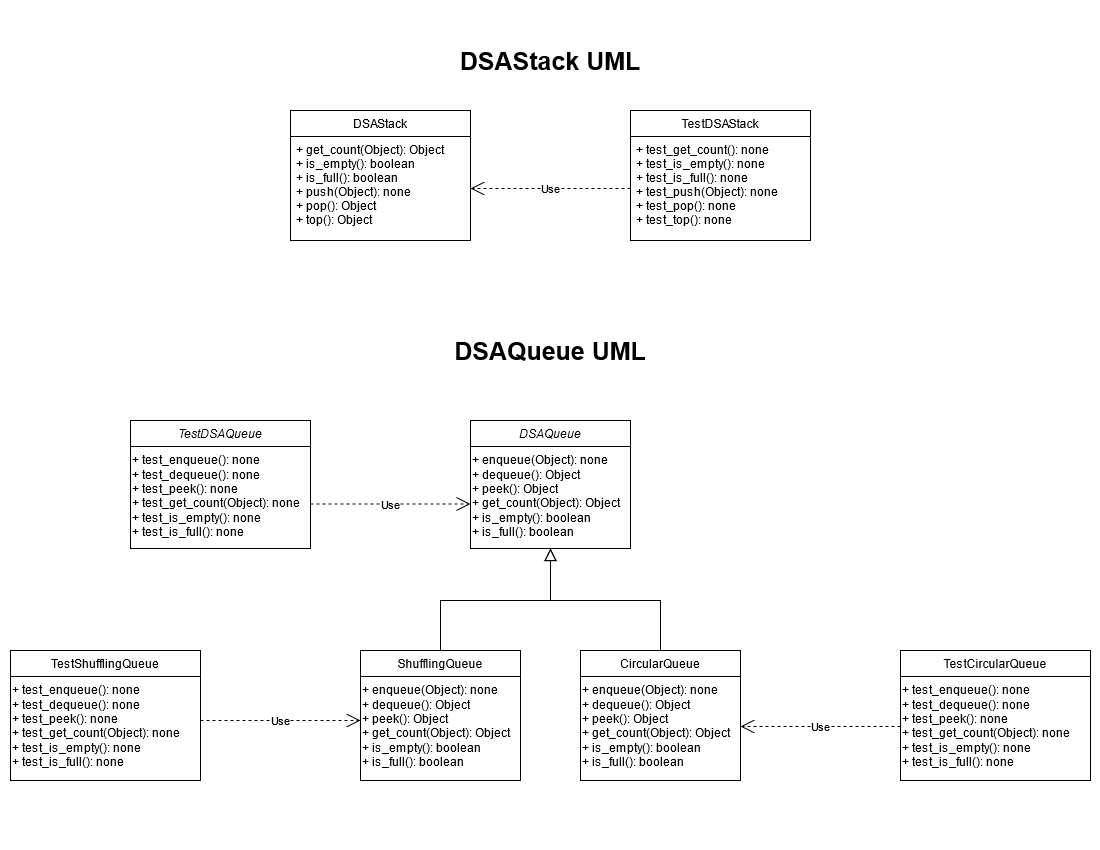

The diagram above was exported from draw.io. Its source (the exported page's mxGraphModel, read from the mxfile embedded in the PNG):
<mxGraphModel dx="2836" dy="878" grid="1" gridSize="10" guides="1" tooltips="1" connect="1" arrows="1" fold="1" page="1" pageScale="1" pageWidth="1100" pageHeight="850" math="0" shadow="0">
  <root>
    <mxCell id="0" />
    <mxCell id="1" parent="0" />
    <mxCell id="2o8YBxsNsomwh-8fUXas-6" value="DSAStack" style="swimlane;fontStyle=0;childLayout=stackLayout;horizontal=1;startSize=26;fillColor=none;horizontalStack=0;resizeParent=1;resizeParentMax=0;resizeLast=0;collapsible=1;marginBottom=0;" parent="1" vertex="1">
      <mxGeometry x="-810" y="110" width="180" height="130" as="geometry" />
    </mxCell>
    <mxCell id="2o8YBxsNsomwh-8fUXas-8" value="+ get_count(Object): Object&#10;+ is_empty(): boolean&#10;+ is_full(): boolean&#10;+ push(Object): none&#10;+ pop(): Object&#10;+ top(): Object&#10;&#10;" style="text;strokeColor=none;fillColor=none;align=left;verticalAlign=top;spacingLeft=4;spacingRight=4;overflow=hidden;rotatable=0;points=[[0,0.5],[1,0.5]];portConstraint=eastwest;" parent="2o8YBxsNsomwh-8fUXas-6" vertex="1">
      <mxGeometry y="26" width="180" height="104" as="geometry" />
    </mxCell>
    <mxCell id="2o8YBxsNsomwh-8fUXas-15" value="Use" style="endArrow=open;endSize=12;dashed=1;html=1;entryX=1;entryY=0.5;entryDx=0;entryDy=0;" parent="1" target="2o8YBxsNsomwh-8fUXas-8" edge="1">
      <mxGeometry width="160" relative="1" as="geometry">
        <mxPoint x="-470" y="188" as="sourcePoint" />
        <mxPoint x="-400" y="280" as="targetPoint" />
        <Array as="points">
          <mxPoint x="-535" y="188" />
        </Array>
      </mxGeometry>
    </mxCell>
    <mxCell id="2o8YBxsNsomwh-8fUXas-16" value="TestDSAStack" style="swimlane;fontStyle=0;childLayout=stackLayout;horizontal=1;startSize=26;fillColor=none;horizontalStack=0;resizeParent=1;resizeParentMax=0;resizeLast=0;collapsible=1;marginBottom=0;" parent="1" vertex="1">
      <mxGeometry x="-470" y="110" width="180" height="130" as="geometry" />
    </mxCell>
    <mxCell id="2o8YBxsNsomwh-8fUXas-17" value="+ test_get_count(): none&#10;+ test_is_empty(): none&#10;+ test_is_full(): none&#10;+ test_push(Object): none&#10;+ test_pop(): none&#10;+ test_top(): none" style="text;strokeColor=none;fillColor=none;align=left;verticalAlign=top;spacingLeft=4;spacingRight=4;overflow=hidden;rotatable=0;points=[[0,0.5],[1,0.5]];portConstraint=eastwest;" parent="2o8YBxsNsomwh-8fUXas-16" vertex="1">
      <mxGeometry y="26" width="180" height="104" as="geometry" />
    </mxCell>
    <mxCell id="WijzQ4fbY3yh54U7a-Qd-1" value="&lt;font style=&quot;font-size: 25px&quot;&gt;&lt;b&gt;DSAStack UML&lt;/b&gt;&lt;/font&gt;" style="text;html=1;strokeColor=none;fillColor=none;align=center;verticalAlign=middle;whiteSpace=wrap;rounded=0;" vertex="1" parent="1">
      <mxGeometry x="-700" y="50" width="300" height="20" as="geometry" />
    </mxCell>
    <mxCell id="WijzQ4fbY3yh54U7a-Qd-2" value="&lt;font style=&quot;font-size: 25px&quot;&gt;&lt;b&gt;DSAQueue UML&lt;/b&gt;&lt;/font&gt;" style="text;html=1;strokeColor=none;fillColor=none;align=center;verticalAlign=middle;whiteSpace=wrap;rounded=0;" vertex="1" parent="1">
      <mxGeometry x="-700" y="340" width="300" height="20" as="geometry" />
    </mxCell>
    <mxCell id="WijzQ4fbY3yh54U7a-Qd-4" value="DSAQueue" style="swimlane;fontStyle=2;align=center;verticalAlign=top;childLayout=stackLayout;horizontal=1;startSize=26;horizontalStack=0;resizeParent=1;resizeLast=0;collapsible=1;marginBottom=0;rounded=0;shadow=0;strokeWidth=1;" vertex="1" parent="1">
      <mxGeometry x="-630" y="420" width="160" height="128" as="geometry">
        <mxRectangle x="230" y="140" width="160" height="26" as="alternateBounds" />
      </mxGeometry>
    </mxCell>
    <mxCell id="WijzQ4fbY3yh54U7a-Qd-5" value="+ enqueue(Object): none&lt;br&gt;+ dequeue(): Object&lt;br&gt;+ peek(): Object&lt;br&gt;+ get_count(Object): Object&lt;br&gt;+ is_empty(): boolean&lt;br&gt;+ is_full(): boolean" style="text;whiteSpace=wrap;html=1;" vertex="1" parent="WijzQ4fbY3yh54U7a-Qd-4">
      <mxGeometry y="26" width="160" height="60" as="geometry" />
    </mxCell>
    <mxCell id="WijzQ4fbY3yh54U7a-Qd-6" value="ShufflingQueue" style="swimlane;fontStyle=0;align=center;verticalAlign=top;childLayout=stackLayout;horizontal=1;startSize=26;horizontalStack=0;resizeParent=1;resizeLast=0;collapsible=1;marginBottom=0;rounded=0;shadow=0;strokeWidth=1;" vertex="1" parent="1">
      <mxGeometry x="-740" y="650" width="160" height="130" as="geometry">
        <mxRectangle x="130" y="380" width="160" height="26" as="alternateBounds" />
      </mxGeometry>
    </mxCell>
    <mxCell id="WijzQ4fbY3yh54U7a-Qd-7" value="+ enqueue(Object): none&lt;br&gt;+ dequeue(): Object&lt;br&gt;+ peek(): Object&lt;br&gt;+ get_count(Object): Object&lt;br&gt;+ is_empty(): boolean&lt;br&gt;+ is_full(): boolean" style="text;whiteSpace=wrap;html=1;" vertex="1" parent="WijzQ4fbY3yh54U7a-Qd-6">
      <mxGeometry y="26" width="160" height="100" as="geometry" />
    </mxCell>
    <mxCell id="WijzQ4fbY3yh54U7a-Qd-8" value="" style="endArrow=block;endSize=10;endFill=0;shadow=0;strokeWidth=1;rounded=0;edgeStyle=elbowEdgeStyle;elbow=vertical;" edge="1" parent="1" source="WijzQ4fbY3yh54U7a-Qd-6" target="WijzQ4fbY3yh54U7a-Qd-4">
      <mxGeometry width="160" relative="1" as="geometry">
        <mxPoint x="-650" y="493" as="sourcePoint" />
        <mxPoint x="-650" y="493" as="targetPoint" />
      </mxGeometry>
    </mxCell>
    <mxCell id="WijzQ4fbY3yh54U7a-Qd-9" value="" style="endArrow=block;endSize=10;endFill=0;shadow=0;strokeWidth=1;rounded=0;edgeStyle=elbowEdgeStyle;elbow=vertical;" edge="1" parent="1" target="WijzQ4fbY3yh54U7a-Qd-4">
      <mxGeometry width="160" relative="1" as="geometry">
        <mxPoint x="-440" y="650" as="sourcePoint" />
        <mxPoint x="-540" y="561" as="targetPoint" />
      </mxGeometry>
    </mxCell>
    <mxCell id="WijzQ4fbY3yh54U7a-Qd-10" value="CircularQueue" style="swimlane;fontStyle=0;align=center;verticalAlign=top;childLayout=stackLayout;horizontal=1;startSize=26;horizontalStack=0;resizeParent=1;resizeLast=0;collapsible=1;marginBottom=0;rounded=0;shadow=0;strokeWidth=1;" vertex="1" parent="1">
      <mxGeometry x="-520" y="650" width="160" height="130" as="geometry">
        <mxRectangle x="130" y="380" width="160" height="26" as="alternateBounds" />
      </mxGeometry>
    </mxCell>
    <mxCell id="WijzQ4fbY3yh54U7a-Qd-11" value="+ enqueue(Object): none&lt;br&gt;+ dequeue(): Object&lt;br&gt;+ peek(): Object&lt;br&gt;+ get_count(Object): Object&lt;br&gt;+ is_empty(): boolean&lt;br&gt;+ is_full(): boolean" style="text;whiteSpace=wrap;html=1;" vertex="1" parent="WijzQ4fbY3yh54U7a-Qd-10">
      <mxGeometry y="26" width="160" height="100" as="geometry" />
    </mxCell>
    <mxCell id="WijzQ4fbY3yh54U7a-Qd-12" value="Use" style="endArrow=open;endSize=12;dashed=1;html=1;" edge="1" parent="1">
      <mxGeometry width="160" relative="1" as="geometry">
        <mxPoint x="-900" y="720" as="sourcePoint" />
        <mxPoint x="-740" y="720" as="targetPoint" />
        <Array as="points">
          <mxPoint x="-820" y="720" />
        </Array>
      </mxGeometry>
    </mxCell>
    <mxCell id="WijzQ4fbY3yh54U7a-Qd-13" value="TestCircularQueue" style="swimlane;fontStyle=0;align=center;verticalAlign=top;childLayout=stackLayout;horizontal=1;startSize=26;horizontalStack=0;resizeParent=1;resizeLast=0;collapsible=1;marginBottom=0;rounded=0;shadow=0;strokeWidth=1;" vertex="1" parent="1">
      <mxGeometry x="-200" y="650" width="190" height="130" as="geometry">
        <mxRectangle x="130" y="380" width="160" height="26" as="alternateBounds" />
      </mxGeometry>
    </mxCell>
    <mxCell id="WijzQ4fbY3yh54U7a-Qd-14" value="+ test_enqueue(): none&lt;br&gt;+ test_dequeue(): none&lt;br&gt;+ test_peek(): none&lt;br&gt;+ test_get_count(Object): none&lt;br&gt;+ test_is_empty(): none&lt;br&gt;+ test_is_full(): none&lt;br&gt;" style="text;whiteSpace=wrap;html=1;" vertex="1" parent="WijzQ4fbY3yh54U7a-Qd-13">
      <mxGeometry y="26" width="190" height="100" as="geometry" />
    </mxCell>
    <mxCell id="WijzQ4fbY3yh54U7a-Qd-15" value="Use" style="endArrow=open;endSize=12;dashed=1;html=1;entryX=1;entryY=0.5;entryDx=0;entryDy=0;" edge="1" parent="1" source="WijzQ4fbY3yh54U7a-Qd-14" target="WijzQ4fbY3yh54U7a-Qd-11">
      <mxGeometry width="160" relative="1" as="geometry">
        <mxPoint x="-350" y="760" as="sourcePoint" />
        <mxPoint x="-190" y="760" as="targetPoint" />
        <Array as="points" />
      </mxGeometry>
    </mxCell>
    <mxCell id="WijzQ4fbY3yh54U7a-Qd-16" value="TestShufflingQueue" style="swimlane;fontStyle=0;align=center;verticalAlign=top;childLayout=stackLayout;horizontal=1;startSize=26;horizontalStack=0;resizeParent=1;resizeLast=0;collapsible=1;marginBottom=0;rounded=0;shadow=0;strokeWidth=1;" vertex="1" parent="1">
      <mxGeometry x="-1090" y="650" width="190" height="130" as="geometry">
        <mxRectangle x="130" y="380" width="160" height="26" as="alternateBounds" />
      </mxGeometry>
    </mxCell>
    <mxCell id="WijzQ4fbY3yh54U7a-Qd-17" value="+ test_enqueue(): none&lt;br&gt;+ test_dequeue(): none&lt;br&gt;+ test_peek(): none&lt;br&gt;+ test_get_count(Object): none&lt;br&gt;+ test_is_empty(): none&lt;br&gt;+ test_is_full(): none&lt;br&gt;" style="text;whiteSpace=wrap;html=1;" vertex="1" parent="WijzQ4fbY3yh54U7a-Qd-16">
      <mxGeometry y="26" width="190" height="100" as="geometry" />
    </mxCell>
    <mxCell id="WijzQ4fbY3yh54U7a-Qd-18" value="Use" style="endArrow=open;endSize=12;dashed=1;html=1;" edge="1" parent="1">
      <mxGeometry width="160" relative="1" as="geometry">
        <mxPoint x="-790" y="503.5" as="sourcePoint" />
        <mxPoint x="-630" y="503.5" as="targetPoint" />
        <Array as="points">
          <mxPoint x="-710" y="503.5" />
        </Array>
      </mxGeometry>
    </mxCell>
    <mxCell id="WijzQ4fbY3yh54U7a-Qd-19" value="TestDSAQueue" style="swimlane;fontStyle=2;align=center;verticalAlign=top;childLayout=stackLayout;horizontal=1;startSize=26;horizontalStack=0;resizeParent=1;resizeLast=0;collapsible=1;marginBottom=0;rounded=0;shadow=0;strokeWidth=1;" vertex="1" parent="1">
      <mxGeometry x="-970" y="420" width="180" height="128" as="geometry">
        <mxRectangle x="230" y="140" width="160" height="26" as="alternateBounds" />
      </mxGeometry>
    </mxCell>
    <mxCell id="WijzQ4fbY3yh54U7a-Qd-20" value="+ test_enqueue(): none&lt;br&gt;+ test_dequeue(): none&lt;br&gt;+ test_peek(): none&lt;br&gt;+ test_get_count(Object): none&lt;br&gt;+ test_is_empty(): none&lt;br&gt;+ test_is_full(): none" style="text;whiteSpace=wrap;html=1;" vertex="1" parent="WijzQ4fbY3yh54U7a-Qd-19">
      <mxGeometry y="26" width="180" height="60" as="geometry" />
    </mxCell>
  </root>
</mxGraphModel>